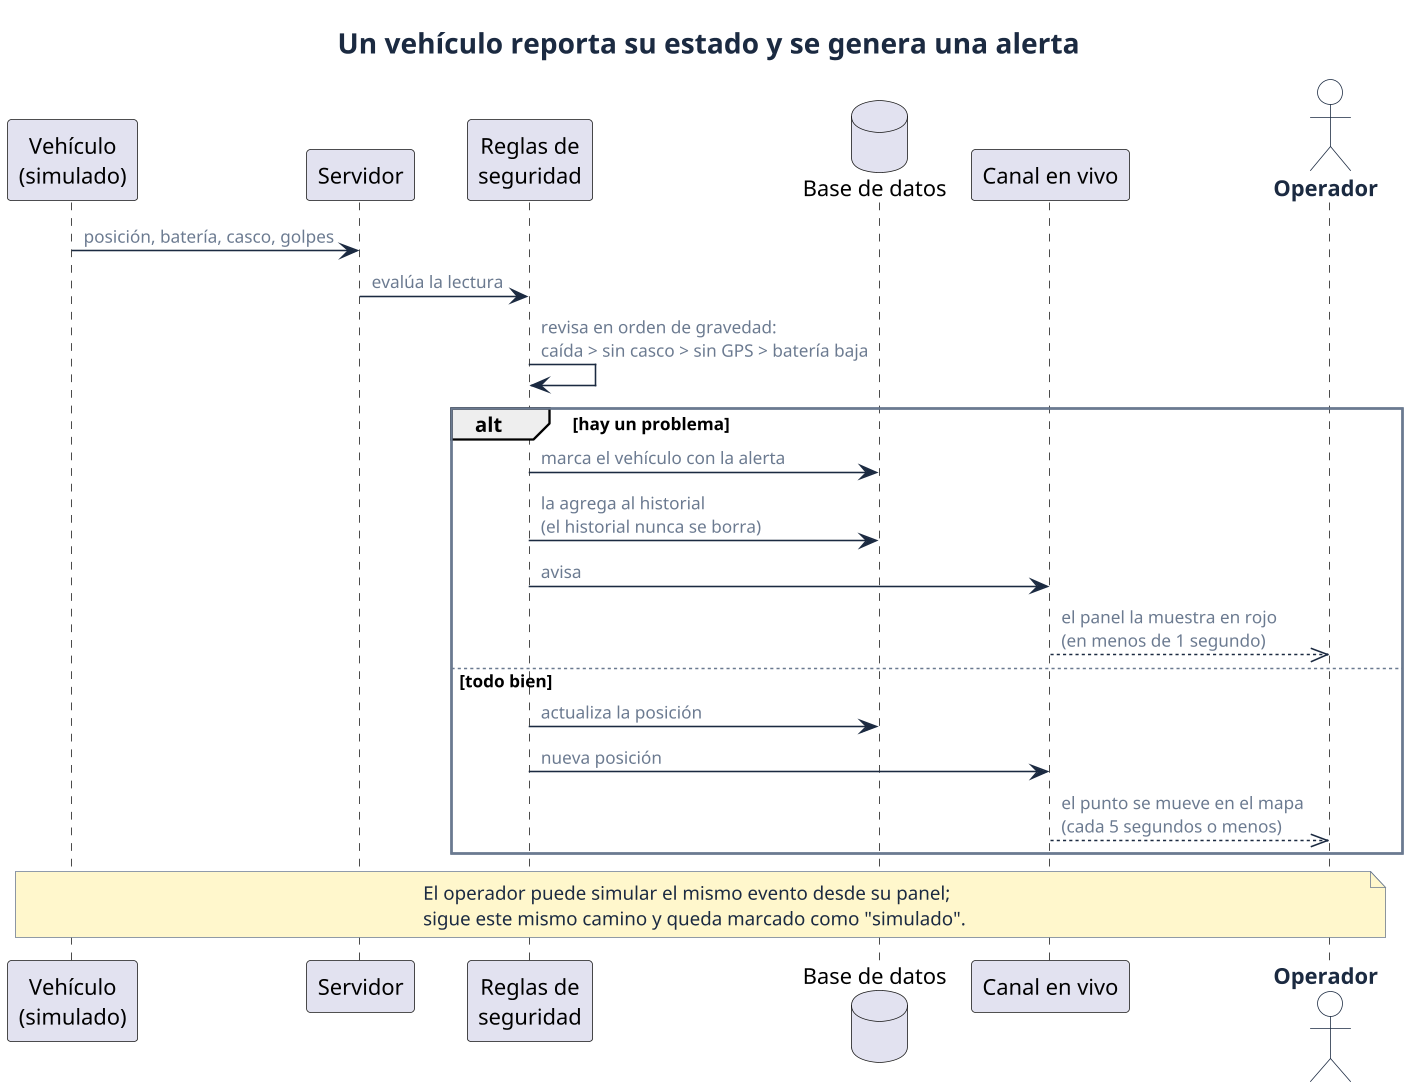

The diagram above was rendered by PlantUML. Its source (embedded in the PNG):
@startuml 19-secuencia-alerta
!include estilo.iuml
title Un vehículo reporta su estado y se genera una alerta

participant "Vehículo\n(simulado)" as S
participant "Servidor" as API
participant "Reglas de\nseguridad" as ST
database "Base de datos" as DB
participant "Canal en vivo" as RT
actor Operador as O

S -> API : posición, batería, casco, golpes
API -> ST : evalúa la lectura
ST -> ST : revisa en orden de gravedad:\ncaída > sin casco > sin GPS > batería baja
alt hay un problema
  ST -> DB : marca el vehículo con la alerta
  ST -> DB : la agrega al historial\n(el historial nunca se borra)
  ST -> RT : avisa
  RT -->> O : el panel la muestra en rojo\n(en menos de 1 segundo)
else todo bien
  ST -> DB : actualiza la posición
  ST -> RT : nueva posición
  RT -->> O : el punto se mueve en el mapa\n(cada 5 segundos o menos)
end

note over S, O
  El operador puede simular el mismo evento desde su panel;
  sigue este mismo camino y queda marcado como "simulado".
end note
@enduml